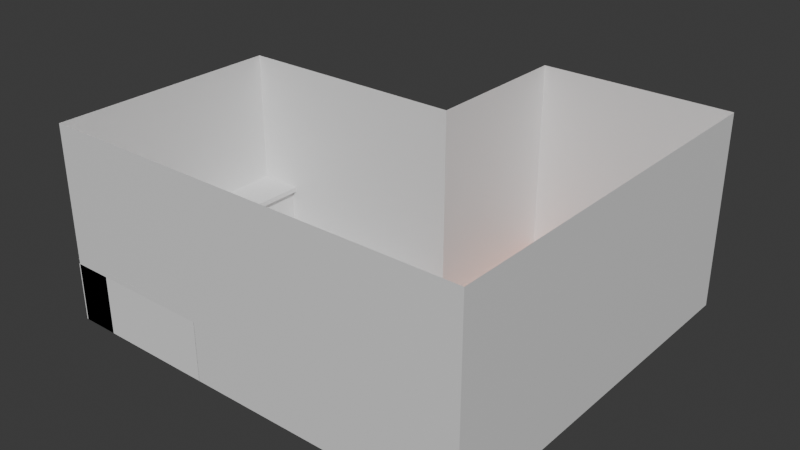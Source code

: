 # Source: House.blend  (saved by Blender 4.3.34; exported with 4.5.12 LTS)
import bpy
from mathutils import Matrix  # noqa: F401  (used for matrix-valued properties, if any)

bpy.ops.wm.read_factory_settings(use_empty=True)
scene = bpy.context.scene
scene.name = 'Scene'

# ---- collections
col_collection = bpy.data.collections.new('Collection'); scene.collection.children.link(col_collection)

# ---- materials (node trees are filled in below, after node groups)
mat_wall = bpy.data.materials.new('Wall')
mat_hardwood = bpy.data.materials.new('Hardwood')
mat_tile = bpy.data.materials.new('Tile')

# ---- material node trees
mat_wall.use_nodes = True; mat_wall.node_tree.nodes.clear()
_N = mat_wall.node_tree.nodes; _L = mat_wall.node_tree.links
n0 = _N.new('ShaderNodeBsdfPrincipled'); n0.name = 'Principled BSDF'; n0.location = (10, 300)
n1 = _N.new('ShaderNodeOutputMaterial'); n1.name = 'Material Output'; n1.location = (300, 300)
_L.new(n0.outputs[0], n1.inputs[0])
n1.is_active_output = True
mat_hardwood.use_nodes = True; mat_hardwood.node_tree.nodes.clear()
_N = mat_hardwood.node_tree.nodes; _L = mat_hardwood.node_tree.links
n0 = _N.new('ShaderNodeBsdfPrincipled'); n0.name = 'Principled BSDF'; n0.location = (10, 300)
n0.inputs[0].default_value = (0.8, 0.2359, 0.09062, 1.0)
n1 = _N.new('ShaderNodeOutputMaterial'); n1.name = 'Material Output'; n1.location = (300, 300)
_L.new(n0.outputs[0], n1.inputs[0])
n1.is_active_output = True
mat_tile.use_nodes = True; mat_tile.node_tree.nodes.clear()
_N = mat_tile.node_tree.nodes; _L = mat_tile.node_tree.links
n0 = _N.new('ShaderNodeBsdfPrincipled'); n0.name = 'Principled BSDF'; n0.location = (10, 300)
n1 = _N.new('ShaderNodeOutputMaterial'); n1.name = 'Material Output'; n1.location = (300, 300)
_L.new(n0.outputs[0], n1.inputs[0])
n1.is_active_output = True

# ---- world
world_world = bpy.data.worlds.new('World'); scene.world = world_world
world_world.use_nodes = True; world_world.node_tree.nodes.clear()
_N = world_world.node_tree.nodes; _L = world_world.node_tree.links
n0 = _N.new('ShaderNodeOutputWorld'); n0.name = 'World Output'; n0.location = (300, 300)
n1 = _N.new('ShaderNodeBackground'); n1.name = 'Background'; n1.location = (10, 300)
n1.inputs[0].default_value = (0.05088, 0.05088, 0.05088, 1.0)
_L.new(n1.outputs[0], n0.inputs[0])
n0.is_active_output = True
world_world.color = (0.05088, 0.05088, 0.05088)
world_world.sun_shadow_jitter_overblur = 0.0

# ---- meshes
me_cube_001 = bpy.data.meshes.new('Cube.001')
me_cube_001.from_pydata([(-1.0, -3.0, -1.0), (-1.0, -3.0, 1.0), (-1.0, 1.0, -1.0), (-1.0, 1.0, 1.0), (1.0, -3.0, -1.0), (1.0, -3.0, 1.0), (1.0, 1.0, -1.0), (1.0, 1.0, 1.0), (-1.0, -0.6, -1.0), (-1.0, -0.6, 1.0), (-3.4, -0.6, -1.0), (-3.4, -3.0, -1.0), (-3.4, -3.0, 1.0), (-3.4, -0.6, 1.0)], [], [(8, 9, 13, 10), (2, 6, 7, 3), (6, 4, 5, 7), (4, 0, 1, 5), (2, 8, 0, 4, 6), (9, 8, 2, 3), (11, 10, 13, 12), (1, 0, 11, 12), (0, 8, 10, 11)])
me_cube_001.polygons.foreach_set('material_index', [0, 0, 0, 0, 1, 0, 0, 0, 2])
_uv = me_cube_001.uv_layers.new(name='UVMap')
_uv.uv.foreach_set('vector', [0.9375, 0.375, 0.625, 0.375, 0.625, -2.732e-08, 0.9375, -3.727e-09, 0.625, 0.625, 0.625, 0.9375, 0.3125, 0.9375, 0.3125, 0.625, 0.625, 9.933e-09, 0.625, 0.625, 0.3125, 0.625, 0.3125, -1.366e-08, 0.3125, 1.428e-08, 0.3125, 0.3125, 3.229e-08, 0.3125, 5.588e-08, -9.313e-09, 0.0, 1.0, 0.0, 0.6, 0.0, 0.0, 0.5, 0.0, 0.5, 1.0, 0.25, 0.6875, 0.25, 1.0, 0.0, 1.0, 0.0, 0.6875, 0.9375, 0.375, 0.9375, 0.75, 0.625, 0.75, 0.625, 0.375, 3.229e-08, 0.3125, 0.3125, 0.3125, 0.3125, 0.6875, 3.975e-09, 0.6875, 9.934e-08, 4.967e-08, 1.0, 1.252e-07, 1.0, 1.0, 2.384e-08, 1.0])
me_cube_001.materials.append(mat_wall)
me_cube_001.materials.append(mat_hardwood)
me_cube_001.materials.append(mat_tile)
me_cube_001.update()
me_cube = bpy.data.meshes.new('Cube')
me_cube.from_pydata([(-1.0, -1.0, -1.0), (-1.0, -1.0, 1.0), (-1.0, 1.0, -1.0), (-1.0, 1.0, 1.0), (1.0, -1.0, -1.0), (1.0, -1.0, 1.0), (1.0, 1.0, -1.0), (1.0, 1.0, 1.0), (-1.0, -1.0, 1.167), (-1.0, 1.0, 1.167), (1.0, 1.0, 1.167), (1.0, -1.0, 1.167), (1.25, 1.0, 1.0), (1.25, -1.0, 1.0), (1.25, 1.0, 1.167), (1.25, -1.0, 1.167)], [], [(0, 1, 3, 2), (2, 3, 7, 6), (6, 7, 5, 4), (4, 5, 1, 0), (10, 9, 8, 11), (13, 12, 14, 15), (10, 11, 15, 14), (5, 7, 12, 13)])
_uv = me_cube.uv_layers.new(name='UVMap')
_uv.uv.foreach_set('vector', [0.375, 0.0, 0.625, 0.0, 0.625, 0.25, 0.375, 0.25, 0.375, 0.25, 0.625, 0.25, 0.625, 0.5, 0.375, 0.5, 0.375, 0.5, 0.625, 0.5, 0.625, 0.75, 0.375, 0.75, 0.375, 0.75, 0.625, 0.75, 0.625, 1.0, 0.375, 1.0, 0.625, 0.5, 0.875, 0.5, 0.875, 0.75, 0.625, 0.75, 0.625, 0.75, 0.625, 0.5, 0.625, 0.5, 0.625, 0.75, 0.625, 0.5, 0.625, 0.75, 0.625, 0.75, 0.625, 0.5, 0.625, 0.75, 0.625, 0.5, 0.625, 0.5, 0.625, 0.75])
me_cube.update()
me_cube_003 = bpy.data.meshes.new('Cube.003')
me_cube_003.from_pydata([(-1.0, -1.0, -1.0), (-1.0, -1.0, 1.0), (-1.0, 1.0, -1.0), (-1.0, 1.0, 1.0), (1.0, -1.0, -1.0), (1.0, -1.0, 1.0), (1.0, 1.0, -1.0), (1.0, 1.0, 1.0), (-1.0, -1.0, 1.167), (-1.0, 1.0, 1.167), (1.0, 1.0, 1.167), (1.0, -1.0, 1.167), (1.0, -1.042, 1.0), (-1.0, -1.042, 1.0), (1.0, -1.042, 1.167), (-1.0, -1.042, 1.167), (1.25, 1.0, 1.0), (1.25, -1.0, 1.0), (1.25, 1.0, 1.167), (1.25, -1.0, 1.167), (1.25, -1.042, 1.0), (1.25, -1.042, 1.167)], [], [(0, 1, 3, 2), (2, 3, 7, 6), (6, 7, 5, 4), (4, 5, 1, 0), (10, 9, 8, 11), (1, 5, 12, 13), (14, 12, 20, 21), (13, 12, 14, 15), (10, 11, 19, 18), (11, 8, 15, 14), (17, 16, 18, 19), (17, 19, 21, 20), (5, 7, 16, 17), (11, 14, 21, 19), (12, 5, 17, 20)])
_uv = me_cube_003.uv_layers.new(name='UVMap')
_uv.uv.foreach_set('vector', [0.375, 0.0, 0.625, 0.0, 0.625, 0.25, 0.375, 0.25, 0.375, 0.25, 0.625, 0.25, 0.625, 0.5, 0.375, 0.5, 0.375, 0.5, 0.625, 0.5, 0.625, 0.75, 0.375, 0.75, 0.375, 0.75, 0.625, 0.75, 0.625, 1.0, 0.375, 1.0, 0.625, 0.5, 0.875, 0.5, 0.875, 0.75, 0.625, 0.75, 0.625, 1.0, 0.625, 0.75, 0.625, 0.75, 0.625, 1.0, 0.625, 0.75, 0.625, 0.75, 0.625, 0.75, 0.625, 0.75, 0.625, 1.0, 0.625, 0.75, 0.625, 0.75, 0.625, 1.0, 0.625, 0.5, 0.625, 0.75, 0.625, 0.75, 0.625, 0.5, 0.625, 0.75, 0.875, 0.75, 0.875, 0.75, 0.625, 0.75, 0.625, 0.75, 0.625, 0.5, 0.625, 0.5, 0.625, 0.75, 0.625, 0.75, 0.625, 0.75, 0.625, 0.75, 0.625, 0.75, 0.625, 0.75, 0.625, 0.5, 0.625, 0.5, 0.625, 0.75, 0.625, 0.75, 0.625, 0.75, 0.625, 0.75, 0.625, 0.75, 0.625, 0.75, 0.625, 0.75, 0.625, 0.75, 0.625, 0.75])
me_cube_003.update()
me_cube_004 = bpy.data.meshes.new('Cube.004')
me_cube_004.from_pydata([(-1.0, -1.0, -1.0), (-1.0, -1.0, 1.0), (-1.0, 1.0, -1.0), (-1.0, 1.0, 1.0), (1.0, -1.0, -1.0), (1.0, -1.0, 1.0), (1.0, 1.0, -1.0), (1.0, 1.0, 1.0)], [], [(0, 1, 3, 2), (2, 3, 7, 6), (6, 7, 5, 4), (2, 6, 4, 0), (7, 3, 1, 5)])
_uv = me_cube_004.uv_layers.new(name='UVMap')
_uv.uv.foreach_set('vector', [0.375, 0.0, 0.625, 0.0, 0.625, 0.25, 0.375, 0.25, 0.375, 0.25, 0.625, 0.25, 0.625, 0.5, 0.375, 0.5, 0.375, 0.5, 0.625, 0.5, 0.625, 0.75, 0.375, 0.75, 0.125, 0.5, 0.375, 0.5, 0.375, 0.75, 0.125, 0.75, 0.625, 0.5, 0.875, 0.5, 0.875, 0.75, 0.625, 0.75])
me_cube_004.update()
me_cube_005 = bpy.data.meshes.new('Cube.005')
me_cube_005.from_pydata([(-0.125, -0.125, -0.125), (-0.125, -0.125, 0.125), (-0.125, 0.125, -0.125), (-0.125, 0.125, 0.125), (0.125, -0.125, -0.125), (0.125, -0.125, 0.125), (0.125, 0.125, -0.125), (0.125, 0.125, 0.125)], [], [(0, 1, 3, 2), (2, 3, 7, 6), (6, 7, 5, 4)])
_uv = me_cube_005.uv_layers.new(name='UVMap')
_uv.uv.foreach_set('vector', [0.375, 0.0, 0.625, 0.0, 0.625, 0.25, 0.375, 0.25, 0.375, 0.25, 0.625, 0.25, 0.625, 0.5, 0.375, 0.5, 0.375, 0.5, 0.625, 0.5, 0.625, 0.75, 0.375, 0.75])
me_cube_005.update()

# ---- objects
ob_cube = bpy.data.objects.new('Cube', me_cube_001)
ob_cube_001 = bpy.data.objects.new('Cube.001', me_cube)
ob_cube_002 = bpy.data.objects.new('Cube.002', me_cube_003)
ob_tabletop = bpy.data.objects.new('TableTop', me_cube_004)
ob_tableleg = bpy.data.objects.new('TableLeg', me_cube_005)

# ---- transforms, parenting, visibility, modifiers, constraints
ob_cube.location = (-0.44, 5.0, 5.0)
ob_cube.scale = (5.0, 5.0, 5.0)
ob_cube_001.location = (-16.5, -4.0, 1.5)
ob_cube_001.scale = (1.0, 6.0, 1.5)
ob_cube_002.location = (-9.5, -9.0, 1.5)
ob_cube_002.rotation_euler = (0.0, -0.0, 1.571)
ob_cube_002.scale = (1.0, 6.0, 1.5)
ob_tabletop.location = (0.0, -9.0, 1.714)
ob_tabletop.scale = (2.5, 1.0, 0.125)
ob_tableleg.location = (0.0, 0.0, 0.0)
ob_tableleg.scale = (1.0, 1.0, 5.0)

# ---- collection membership
col_collection.objects.link(ob_cube)
col_collection.objects.link(ob_cube_001)
col_collection.objects.link(ob_cube_002)
col_collection.objects.link(ob_tabletop)
col_collection.objects.link(ob_tableleg)

# ---- scene / render settings (as saved in the file)
scene.frame_start = 1; scene.frame_end = 250; scene.frame_set(1)
scene.render.engine = 'BLENDER_EEVEE_NEXT'
bpy.context.view_layer.update()

# ---- added for rendering (the .blend has no active camera and no usable light): camera, sun
cam_auto = bpy.data.cameras.new('AutoCamera')
cam_auto.lens = 50.0
cam_auto.sensor_width = 36.0
cam_auto.clip_end = 1000.0
ob_auto_camera = bpy.data.objects.new('AutoCamera', cam_auto)
scene.collection.objects.link(ob_auto_camera)
ob_auto_camera.location = (22.7814, -35.1016, 28.0886)
ob_auto_camera.rotation_euler = (1.09748, -7.21219e-08, 0.694738)
scene.camera = ob_auto_camera
light_auto_sun = bpy.data.lights.new('AutoSun', 'SUN')
light_auto_sun.energy = 3.0
light_auto_sun.angle = 0.0523599
ob_auto_sun = bpy.data.objects.new('AutoSun', light_auto_sun)
scene.collection.objects.link(ob_auto_sun)
ob_auto_sun.rotation_euler = (0.872665, 0.174533, 0.523599)
bpy.context.view_layer.update()
